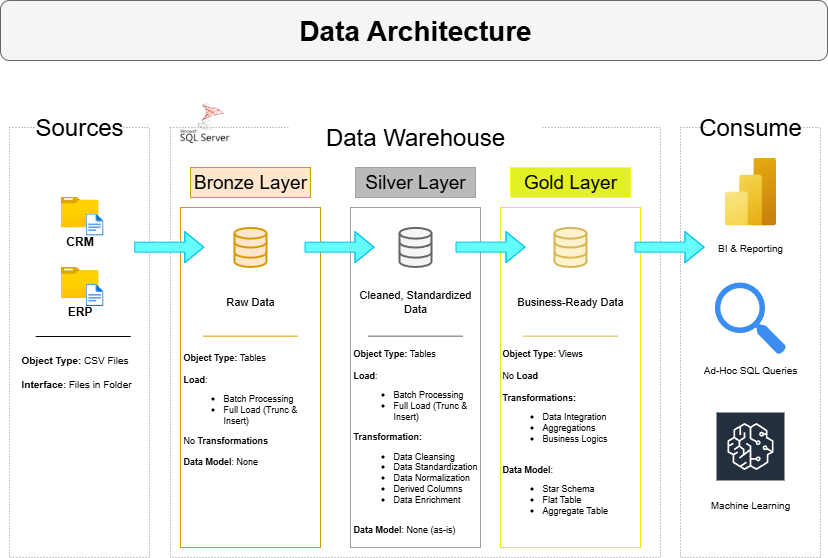

The diagram above was exported from draw.io. Its source (the exported page's mxGraphModel, read from the mxfile embedded in the PNG):
<mxGraphModel dx="1388" dy="619" grid="1" gridSize="10" guides="1" tooltips="1" connect="1" arrows="1" fold="1" page="1" pageScale="1" pageWidth="827" pageHeight="1169" math="0" shadow="0">
  <root>
    <mxCell id="0" />
    <mxCell id="1" parent="0" />
    <mxCell id="Q_yRsUNR09_YNilsrzFc-1" value="" style="rounded=1;whiteSpace=wrap;html=1;fillColor=#f5f5f5;fontColor=#333333;strokeColor=#666666;" parent="1" vertex="1">
      <mxGeometry y="20" width="827" height="60" as="geometry" />
    </mxCell>
    <mxCell id="Nvf8yY46JNlb3xqvv7Vy-1" value="&lt;font&gt;Data Architecture&lt;/font&gt;" style="text;align=center;html=1;verticalAlign=middle;whiteSpace=wrap;rounded=0;fontStyle=1;fontSize=28;" parent="1" vertex="1">
      <mxGeometry x="240" y="20" width="350" height="60" as="geometry" />
    </mxCell>
    <mxCell id="Nvf8yY46JNlb3xqvv7Vy-3" value="" style="rounded=0;whiteSpace=wrap;html=1;dashed=1;dashPattern=1 2;strokeColor=light-dark(#929090, #ededed);fillColor=none;" parent="1" vertex="1">
      <mxGeometry x="9" y="147" width="140" height="430" as="geometry" />
    </mxCell>
    <mxCell id="Nvf8yY46JNlb3xqvv7Vy-4" value="Sources" style="rounded=0;whiteSpace=wrap;html=1;fontSize=24;fillColor=default;strokeColor=none;" parent="1" vertex="1">
      <mxGeometry x="35.25" y="127" width="87.5" height="40" as="geometry" />
    </mxCell>
    <mxCell id="Nvf8yY46JNlb3xqvv7Vy-5" value="" style="rounded=0;whiteSpace=wrap;html=1;dashed=1;dashPattern=1 2;strokeColor=light-dark(#929090, #ededed);fillColor=none;" parent="1" vertex="1">
      <mxGeometry x="169.99" y="147" width="490.01" height="430" as="geometry" />
    </mxCell>
    <mxCell id="Nvf8yY46JNlb3xqvv7Vy-6" value="Data Warehouse" style="rounded=0;whiteSpace=wrap;html=1;fontSize=24;fillColor=default;strokeColor=none;" parent="1" vertex="1">
      <mxGeometry x="288.12" y="137" width="253.75" height="40" as="geometry" />
    </mxCell>
    <mxCell id="Nvf8yY46JNlb3xqvv7Vy-7" value="" style="rounded=0;whiteSpace=wrap;html=1;dashed=1;dashPattern=1 2;strokeColor=light-dark(#929090, #ededed);fillColor=none;" parent="1" vertex="1">
      <mxGeometry x="680" y="147" width="140" height="430" as="geometry" />
    </mxCell>
    <mxCell id="Nvf8yY46JNlb3xqvv7Vy-8" value="Consume" style="rounded=0;whiteSpace=wrap;html=1;fontSize=24;fillColor=default;strokeColor=none;verticalAlign=middle;" parent="1" vertex="1">
      <mxGeometry x="706.25" y="127" width="87.5" height="40" as="geometry" />
    </mxCell>
    <mxCell id="Nvf8yY46JNlb3xqvv7Vy-9" value="Bronze Layer" style="rounded=0;whiteSpace=wrap;html=1;fontSize=19;fillColor=#ffe6cc;strokeColor=#d79b00;verticalAlign=middle;fontStyle=0" parent="1" vertex="1">
      <mxGeometry x="190" y="187" width="120" height="30" as="geometry" />
    </mxCell>
    <mxCell id="Nvf8yY46JNlb3xqvv7Vy-11" value="" style="rounded=0;whiteSpace=wrap;html=1;fontSize=19;fillColor=none;strokeColor=#d79b00;verticalAlign=middle;fontStyle=0" parent="1" vertex="1">
      <mxGeometry x="180" y="227" width="140" height="340" as="geometry" />
    </mxCell>
    <mxCell id="Nvf8yY46JNlb3xqvv7Vy-12" value="Silver Layer" style="rounded=0;whiteSpace=wrap;html=1;fontSize=19;fillColor=light-dark(#bcbab8, #36210a);strokeColor=light-dark(#a1a1a1, #996500);verticalAlign=middle;fontStyle=0" parent="1" vertex="1">
      <mxGeometry x="354.99" y="187" width="120" height="30" as="geometry" />
    </mxCell>
    <mxCell id="Nvf8yY46JNlb3xqvv7Vy-13" value="" style="rounded=0;whiteSpace=wrap;html=1;fontSize=19;fillColor=none;strokeColor=light-dark(#a1a1a1, #996500);verticalAlign=middle;fontStyle=0" parent="1" vertex="1">
      <mxGeometry x="350" y="227" width="130" height="340" as="geometry" />
    </mxCell>
    <mxCell id="Nvf8yY46JNlb3xqvv7Vy-14" value="Gold Layer" style="rounded=0;whiteSpace=wrap;html=1;fontSize=19;fillColor=light-dark(#e2f024, #36210a);strokeColor=#FFFF33;verticalAlign=middle;fontStyle=0" parent="1" vertex="1">
      <mxGeometry x="510" y="187" width="120" height="30" as="geometry" />
    </mxCell>
    <mxCell id="Nvf8yY46JNlb3xqvv7Vy-15" value="" style="rounded=0;whiteSpace=wrap;html=1;fontSize=19;fillColor=none;strokeColor=light-dark(#f0e80a, #996500);verticalAlign=middle;fontStyle=0" parent="1" vertex="1">
      <mxGeometry x="500" y="227" width="140" height="340" as="geometry" />
    </mxCell>
    <mxCell id="Nvf8yY46JNlb3xqvv7Vy-17" value="&lt;b&gt;CRM&lt;/b&gt;" style="image;aspect=fixed;html=1;points=[];align=center;fontSize=12;image=img/lib/azure2/general/Folder_Blank.svg;" parent="1" vertex="1">
      <mxGeometry x="60" y="216" width="38" height="30.84" as="geometry" />
    </mxCell>
    <mxCell id="Nvf8yY46JNlb3xqvv7Vy-18" value="" style="image;aspect=fixed;html=1;points=[];align=center;fontSize=12;image=img/lib/azure2/general/File.svg;" parent="1" vertex="1">
      <mxGeometry x="85.11" y="233" width="17.89" height="22.04" as="geometry" />
    </mxCell>
    <mxCell id="Nvf8yY46JNlb3xqvv7Vy-24" value="&lt;b&gt;ERP&lt;/b&gt;" style="image;aspect=fixed;html=1;points=[];align=center;fontSize=12;image=img/lib/azure2/general/Folder_Blank.svg;" parent="1" vertex="1">
      <mxGeometry x="60" y="286.48" width="38" height="30.84" as="geometry" />
    </mxCell>
    <mxCell id="Nvf8yY46JNlb3xqvv7Vy-25" value="" style="image;aspect=fixed;html=1;points=[];align=center;fontSize=12;image=img/lib/azure2/general/File.svg;" parent="1" vertex="1">
      <mxGeometry x="85.11000000000001" y="303.48" width="17.89" height="22.04" as="geometry" />
    </mxCell>
    <mxCell id="TvhP9luM0iKw34duKMEu-7" value="" style="endArrow=none;html=1;rounded=0;" parent="1" edge="1">
      <mxGeometry width="50" height="50" relative="1" as="geometry">
        <mxPoint x="35.25" y="356" as="sourcePoint" />
        <mxPoint x="130.25" y="356" as="targetPoint" />
      </mxGeometry>
    </mxCell>
    <mxCell id="TvhP9luM0iKw34duKMEu-8" value="&lt;b&gt;Object Type:&lt;/b&gt; CSV Files&lt;div&gt;&lt;br&gt;&lt;div&gt;&lt;b&gt;Interface&lt;/b&gt;: Files in Folder&lt;/div&gt;&lt;/div&gt;" style="text;html=1;align=left;verticalAlign=middle;whiteSpace=wrap;rounded=0;fontSize=10;" parent="1" vertex="1">
      <mxGeometry x="19" y="366" width="130" height="50" as="geometry" />
    </mxCell>
    <mxCell id="TvhP9luM0iKw34duKMEu-9" value="" style="html=1;verticalLabelPosition=bottom;align=center;labelBackgroundColor=#ffffff;verticalAlign=top;strokeWidth=2;strokeColor=#d79b00;shadow=0;dashed=0;shape=mxgraph.ios7.icons.data;fillColor=#ffe6cc;" parent="1" vertex="1">
      <mxGeometry x="234" y="247.38" width="32" height="39.1" as="geometry" />
    </mxCell>
    <mxCell id="TvhP9luM0iKw34duKMEu-10" value="" style="html=1;verticalLabelPosition=bottom;align=center;labelBackgroundColor=#ffffff;verticalAlign=top;strokeWidth=2;strokeColor=#666666;shadow=0;dashed=0;shape=mxgraph.ios7.icons.data;fillColor=#f5f5f5;fontColor=#333333;" parent="1" vertex="1">
      <mxGeometry x="399" y="247.38" width="32" height="39.1" as="geometry" />
    </mxCell>
    <mxCell id="TvhP9luM0iKw34duKMEu-11" value="" style="html=1;verticalLabelPosition=bottom;align=center;labelBackgroundColor=#ffffff;verticalAlign=top;strokeWidth=2;strokeColor=#d6b656;shadow=0;dashed=0;shape=mxgraph.ios7.icons.data;fillColor=#fff2cc;" parent="1" vertex="1">
      <mxGeometry x="554" y="247.38" width="32" height="39.1" as="geometry" />
    </mxCell>
    <mxCell id="TvhP9luM0iKw34duKMEu-15" value="" style="shape=flexArrow;endArrow=classic;html=1;rounded=0;strokeColor=light-dark(#06c4ea, #ededed);fillColor=#66FFFF;" parent="1" edge="1">
      <mxGeometry width="50" height="50" relative="1" as="geometry">
        <mxPoint x="133.75" y="266.64000000000004" as="sourcePoint" />
        <mxPoint x="203.75" y="266.64000000000004" as="targetPoint" />
        <Array as="points">
          <mxPoint x="151.87" y="266.64000000000004" />
        </Array>
      </mxGeometry>
    </mxCell>
    <mxCell id="TvhP9luM0iKw34duKMEu-16" value="" style="shape=flexArrow;endArrow=classic;html=1;rounded=0;strokeColor=light-dark(#06c4ea, #ededed);fillColor=#66FFFF;" parent="1" edge="1">
      <mxGeometry width="50" height="50" relative="1" as="geometry">
        <mxPoint x="304" y="266.64000000000004" as="sourcePoint" />
        <mxPoint x="374" y="266.64000000000004" as="targetPoint" />
        <Array as="points">
          <mxPoint x="322.12" y="266.64000000000004" />
        </Array>
      </mxGeometry>
    </mxCell>
    <mxCell id="TvhP9luM0iKw34duKMEu-17" value="" style="shape=flexArrow;endArrow=classic;html=1;rounded=0;strokeColor=light-dark(#06c4ea, #ededed);fillColor=#66FFFF;" parent="1" edge="1">
      <mxGeometry width="50" height="50" relative="1" as="geometry">
        <mxPoint x="455" y="266.6" as="sourcePoint" />
        <mxPoint x="525" y="266.6" as="targetPoint" />
        <Array as="points">
          <mxPoint x="473.12" y="266.6" />
        </Array>
      </mxGeometry>
    </mxCell>
    <mxCell id="TvhP9luM0iKw34duKMEu-18" value="Raw Data" style="text;html=1;align=center;verticalAlign=middle;whiteSpace=wrap;rounded=0;fontSize=11;" parent="1" vertex="1">
      <mxGeometry x="220" y="306" width="60" height="30" as="geometry" />
    </mxCell>
    <mxCell id="TvhP9luM0iKw34duKMEu-20" value="Cleaned, Standardized Data" style="text;html=1;align=center;verticalAlign=middle;whiteSpace=wrap;rounded=0;fontSize=11;" parent="1" vertex="1">
      <mxGeometry x="355" y="306" width="120" height="30" as="geometry" />
    </mxCell>
    <mxCell id="TvhP9luM0iKw34duKMEu-21" value="Business-Ready Data" style="text;html=1;align=center;verticalAlign=middle;whiteSpace=wrap;rounded=0;fontSize=11;" parent="1" vertex="1">
      <mxGeometry x="515" y="306" width="110" height="30" as="geometry" />
    </mxCell>
    <mxCell id="TvhP9luM0iKw34duKMEu-22" value="" style="endArrow=none;html=1;rounded=0;fillColor=#ffe6cc;strokeColor=#d79b00;" parent="1" edge="1">
      <mxGeometry width="50" height="50" relative="1" as="geometry">
        <mxPoint x="202.5" y="355.66" as="sourcePoint" />
        <mxPoint x="297.5" y="355.66" as="targetPoint" />
      </mxGeometry>
    </mxCell>
    <mxCell id="TvhP9luM0iKw34duKMEu-23" value="" style="endArrow=none;html=1;rounded=0;fillColor=#f5f5f5;strokeColor=#666666;" parent="1" edge="1">
      <mxGeometry width="50" height="50" relative="1" as="geometry">
        <mxPoint x="367.5" y="355.66" as="sourcePoint" />
        <mxPoint x="462.5" y="355.66" as="targetPoint" />
      </mxGeometry>
    </mxCell>
    <mxCell id="TvhP9luM0iKw34duKMEu-24" value="" style="endArrow=none;html=1;rounded=0;fillColor=#fff2cc;strokeColor=#d6b656;" parent="1" edge="1">
      <mxGeometry width="50" height="50" relative="1" as="geometry">
        <mxPoint x="522.5" y="355.66" as="sourcePoint" />
        <mxPoint x="617.5" y="355.66" as="targetPoint" />
      </mxGeometry>
    </mxCell>
    <mxCell id="TvhP9luM0iKw34duKMEu-25" value="&lt;b&gt;Object Type:&lt;/b&gt; Tables&lt;div&gt;&lt;br&gt;&lt;div&gt;&lt;b&gt;Load&lt;/b&gt;:&amp;nbsp;&lt;/div&gt;&lt;/div&gt;&lt;div&gt;&lt;ul&gt;&lt;li&gt;Batch Processing&lt;/li&gt;&lt;li&gt;Full Load (Trunc &amp;amp; Insert)&lt;/li&gt;&lt;/ul&gt;No &lt;b&gt;Transformations&lt;/b&gt;&lt;/div&gt;&lt;div&gt;&lt;br&gt;&lt;/div&gt;&lt;div&gt;&lt;b&gt;Data Model&lt;/b&gt;: None&lt;/div&gt;" style="text;html=1;align=left;verticalAlign=middle;whiteSpace=wrap;rounded=0;fontSize=9;" parent="1" vertex="1">
      <mxGeometry x="181" y="364" width="140" height="130" as="geometry" />
    </mxCell>
    <mxCell id="TvhP9luM0iKw34duKMEu-26" value="&lt;b&gt;Object Type:&lt;/b&gt; Tables&lt;div&gt;&lt;br&gt;&lt;div&gt;&lt;b&gt;Load&lt;/b&gt;:&amp;nbsp;&lt;/div&gt;&lt;/div&gt;&lt;div&gt;&lt;ul&gt;&lt;li&gt;Batch Processing&lt;/li&gt;&lt;li&gt;Full Load (Trunc &amp;amp; Insert)&lt;/li&gt;&lt;/ul&gt;&lt;b&gt;Transformation:&lt;/b&gt;&lt;/div&gt;&lt;div&gt;&lt;ul&gt;&lt;li&gt;Data Cleansing&lt;/li&gt;&lt;li&gt;Data Standardization&lt;/li&gt;&lt;li&gt;Data Normalization&lt;/li&gt;&lt;li&gt;Derived Columns&lt;/li&gt;&lt;li&gt;Data Enrichment&lt;/li&gt;&lt;/ul&gt;&lt;/div&gt;&lt;div&gt;&lt;br&gt;&lt;/div&gt;&lt;div&gt;&lt;b&gt;Data Model&lt;/b&gt;: None (as-is)&lt;/div&gt;" style="text;html=1;align=left;verticalAlign=middle;whiteSpace=wrap;rounded=0;fontSize=9;" parent="1" vertex="1">
      <mxGeometry x="351" y="364" width="130" height="193" as="geometry" />
    </mxCell>
    <mxCell id="TvhP9luM0iKw34duKMEu-27" value="&lt;b&gt;Object Type:&lt;/b&gt; Views&lt;div&gt;&lt;br&gt;&lt;div&gt;No &lt;b&gt;Load&lt;/b&gt;&lt;/div&gt;&lt;/div&gt;&lt;div&gt;&lt;b&gt;&lt;br&gt;&lt;/b&gt;&lt;/div&gt;&lt;div&gt;&lt;b&gt;Transformations:&lt;/b&gt;&lt;/div&gt;&lt;div&gt;&lt;ul&gt;&lt;li&gt;Data Integration&lt;/li&gt;&lt;li&gt;Aggregations&lt;/li&gt;&lt;li&gt;Business Logics&lt;/li&gt;&lt;/ul&gt;&lt;/div&gt;&lt;div&gt;&lt;br&gt;&lt;/div&gt;&lt;div&gt;&lt;b&gt;Data Model&lt;/b&gt;:&amp;nbsp;&lt;/div&gt;&lt;div&gt;&lt;ul&gt;&lt;li&gt;Star Schema&lt;/li&gt;&lt;li&gt;Flat Table&lt;/li&gt;&lt;li&gt;Aggregate Table&lt;/li&gt;&lt;/ul&gt;&lt;/div&gt;" style="text;html=1;align=left;verticalAlign=middle;whiteSpace=wrap;rounded=0;fontSize=9;" parent="1" vertex="1">
      <mxGeometry x="500" y="364" width="140" height="183" as="geometry" />
    </mxCell>
    <mxCell id="TvhP9luM0iKw34duKMEu-28" value="" style="image;aspect=fixed;html=1;points=[];align=center;fontSize=12;image=img/lib/azure2/analytics/Power_BI_Embedded.svg;" parent="1" vertex="1">
      <mxGeometry x="724.5" y="177" width="51" height="68" as="geometry" />
    </mxCell>
    <mxCell id="TvhP9luM0iKw34duKMEu-30" value="" style="sketch=0;html=1;aspect=fixed;strokeColor=none;shadow=0;fillColor=#3B8DF1;verticalAlign=top;labelPosition=center;verticalLabelPosition=bottom;shape=mxgraph.gcp2.search" parent="1" vertex="1">
      <mxGeometry x="714.36" y="301.99999999999994" width="71.28" height="72" as="geometry" />
    </mxCell>
    <mxCell id="TvhP9luM0iKw34duKMEu-31" value="BI &amp;amp; Reporting" style="text;html=1;align=center;verticalAlign=middle;whiteSpace=wrap;rounded=0;fontSize=10;" parent="1" vertex="1">
      <mxGeometry x="700" y="251.93" width="100" height="30" as="geometry" />
    </mxCell>
    <mxCell id="TvhP9luM0iKw34duKMEu-32" value="Ad-Hoc SQL Queries" style="text;html=1;align=center;verticalAlign=middle;whiteSpace=wrap;rounded=0;fontSize=10;" parent="1" vertex="1">
      <mxGeometry x="700" y="374" width="100" height="30" as="geometry" />
    </mxCell>
    <mxCell id="TvhP9luM0iKw34duKMEu-33" value="" style="sketch=0;outlineConnect=0;fontColor=#232F3E;gradientColor=none;strokeColor=#ffffff;fillColor=#232F3E;dashed=0;verticalLabelPosition=middle;verticalAlign=bottom;align=center;html=1;whiteSpace=wrap;fontSize=10;fontStyle=1;spacing=3;shape=mxgraph.aws4.productIcon;prIcon=mxgraph.aws4.sagemaker;" parent="1" vertex="1">
      <mxGeometry x="715" y="431" width="70" height="60" as="geometry" />
    </mxCell>
    <mxCell id="TvhP9luM0iKw34duKMEu-35" value="Machine Learning" style="text;html=1;align=center;verticalAlign=middle;whiteSpace=wrap;rounded=0;fontSize=10;" parent="1" vertex="1">
      <mxGeometry x="700" y="509" width="100" height="30" as="geometry" />
    </mxCell>
    <mxCell id="TvhP9luM0iKw34duKMEu-36" value="" style="shape=image;verticalLabelPosition=bottom;labelBackgroundColor=default;verticalAlign=top;aspect=fixed;imageAspect=0;image=data:image/png,(base64 omitted: 15176 chars);" parent="1" vertex="1">
      <mxGeometry x="180" y="117" width="50" height="50" as="geometry" />
    </mxCell>
    <mxCell id="g1VLQmLv57eIH9OBsaRv-1" value="" style="shape=flexArrow;endArrow=classic;html=1;rounded=0;strokeColor=light-dark(#06c4ea, #ededed);fillColor=#66FFFF;" edge="1" parent="1">
      <mxGeometry width="50" height="50" relative="1" as="geometry">
        <mxPoint x="634" y="266.64" as="sourcePoint" />
        <mxPoint x="704" y="266.64" as="targetPoint" />
        <Array as="points">
          <mxPoint x="652.12" y="266.64" />
        </Array>
      </mxGeometry>
    </mxCell>
  </root>
</mxGraphModel>